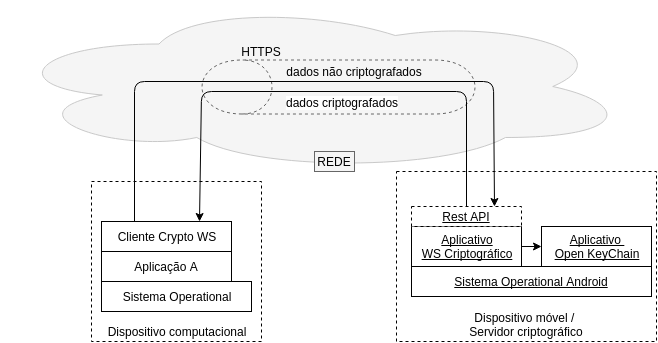

The diagram above was exported from draw.io. Its source (the exported page's mxGraphModel, read from the mxfile embedded in the PNG):
<mxGraphModel dx="1666" dy="1592" grid="1" gridSize="10" guides="1" tooltips="1" connect="1" arrows="1" fold="1" page="1" pageScale="1" pageWidth="826" pageHeight="1169" background="#ffffff" math="0" shadow="0">
  <root>
    <mxCell id="0" />
    <mxCell id="1" parent="0" />
    <mxCell id="5784b0561d32526-30" value="" style="ellipse;shape=cloud;whiteSpace=wrap;html=1;align=center;fillColor=#f5f5f5;strokeColor=#C9C9C9;" vertex="1" parent="1">
      <mxGeometry x="-20" y="-20" width="630" height="170" as="geometry" />
    </mxCell>
    <mxCell id="5784b0561d32526-1" value="Dispositivo computacional" style="whiteSpace=wrap;html=1;verticalAlign=bottom;dashed=1;" vertex="1" parent="1">
      <mxGeometry x="70" y="160" width="170" height="160" as="geometry" />
    </mxCell>
    <mxCell id="5784b0561d32526-8" value="" style="group" vertex="1" connectable="0" parent="1">
      <mxGeometry x="80" y="200" width="150" height="90" as="geometry" />
    </mxCell>
    <mxCell id="5784b0561d32526-2" value="Cliente Crypto WS" style="whiteSpace=wrap;html=1;" vertex="1" parent="5784b0561d32526-8">
      <mxGeometry width="130" height="30" as="geometry" />
    </mxCell>
    <mxCell id="5784b0561d32526-3" value="Aplicação A" style="whiteSpace=wrap;html=1;" vertex="1" parent="5784b0561d32526-8">
      <mxGeometry y="30" width="130" height="30" as="geometry" />
    </mxCell>
    <mxCell id="5784b0561d32526-7" value="Sistema Operational" style="whiteSpace=wrap;html=1;" vertex="1" parent="5784b0561d32526-8">
      <mxGeometry y="60" width="150" height="30" as="geometry" />
    </mxCell>
    <mxCell id="5784b0561d32526-9" value="" style="shape=cylinder;whiteSpace=wrap;html=1;rotation=-90;dashed=1;fillColor=#f5f5f5;strokeColor=#666666;" vertex="1" parent="1">
      <mxGeometry x="290" y="-71" width="54" height="273" as="geometry" />
    </mxCell>
    <mxCell id="5784b0561d32526-10" value="Dispositivo móvel /&amp;nbsp;&lt;div&gt;Servidor criptográfico&lt;/div&gt;" style="whiteSpace=wrap;html=1;verticalAlign=bottom;dashed=1;" vertex="1" parent="1">
      <mxGeometry x="375" y="150" width="260" height="170" as="geometry" />
    </mxCell>
    <mxCell id="5784b0561d32526-19" value="" style="group" vertex="1" connectable="0" parent="1">
      <mxGeometry x="390" y="185" width="240" height="90" as="geometry" />
    </mxCell>
    <mxCell id="5784b0561d32526-17" value="" style="group;fontStyle=4" vertex="1" connectable="0" parent="5784b0561d32526-19">
      <mxGeometry y="20" width="240" height="70" as="geometry" />
    </mxCell>
    <mxCell id="5784b0561d32526-11" value="Aplicativo&lt;br&gt;WS Criptográfico" style="whiteSpace=wrap;html=1;align=center;fontStyle=4" vertex="1" parent="5784b0561d32526-17">
      <mxGeometry width="110" height="40" as="geometry" />
    </mxCell>
    <mxCell id="5784b0561d32526-12" value="Aplicativo &lt;br&gt;Open KeyChain" style="whiteSpace=wrap;html=1;align=center;fontStyle=4" vertex="1" parent="5784b0561d32526-17">
      <mxGeometry x="130" width="110" height="40" as="geometry" />
    </mxCell>
    <mxCell id="5784b0561d32526-15" style="edgeStyle=orthogonalEdgeStyle;rounded=0;html=1;exitX=1;exitY=0.5;entryX=0;entryY=0.5;jettySize=auto;orthogonalLoop=1;fontStyle=4" edge="1" parent="5784b0561d32526-17" source="5784b0561d32526-11" target="5784b0561d32526-12">
      <mxGeometry relative="1" as="geometry" />
    </mxCell>
    <mxCell id="5784b0561d32526-14" style="edgeStyle=orthogonalEdgeStyle;rounded=0;html=1;exitX=0.5;exitY=1;jettySize=auto;orthogonalLoop=1;fontStyle=4" edge="1" parent="5784b0561d32526-17" source="5784b0561d32526-11" target="5784b0561d32526-11">
      <mxGeometry relative="1" as="geometry" />
    </mxCell>
    <mxCell id="5784b0561d32526-16" value="Sistema Operational Android" style="whiteSpace=wrap;html=1;fontStyle=4" vertex="1" parent="5784b0561d32526-17">
      <mxGeometry y="40" width="240" height="30" as="geometry" />
    </mxCell>
    <mxCell id="5784b0561d32526-18" value="Rest API" style="whiteSpace=wrap;html=1;align=center;dashed=1;fontStyle=4" vertex="1" parent="5784b0561d32526-19">
      <mxGeometry width="110" height="20" as="geometry" />
    </mxCell>
    <mxCell id="5784b0561d32526-20" value="" style="endArrow=classic;html=1;entryX=0.75;entryY=0;exitX=0.5;exitY=0;endFill=1;" edge="1" parent="1" source="5784b0561d32526-18" target="5784b0561d32526-2">
      <mxGeometry width="50" height="50" relative="1" as="geometry">
        <mxPoint x="668" y="68" as="sourcePoint" />
        <mxPoint x="158" y="68" as="targetPoint" />
        <Array as="points">
          <mxPoint x="445" y="70" />
          <mxPoint x="180" y="70" />
        </Array>
      </mxGeometry>
    </mxCell>
    <mxCell id="5784b0561d32526-21" value="dados criptografados" style="text;html=1;resizable=0;points=[];align=center;verticalAlign=middle;labelBackgroundColor=#ffffff;" vertex="1" connectable="0" parent="5784b0561d32526-20">
      <mxGeometry x="-0.8392" y="2" relative="1" as="geometry">
        <mxPoint x="-123" y="-64" as="offset" />
      </mxGeometry>
    </mxCell>
    <mxCell id="5784b0561d32526-22" value="" style="endArrow=classic;html=1;entryX=0.75;entryY=0;exitX=0.25;exitY=0;" edge="1" parent="1" source="5784b0561d32526-2" target="5784b0561d32526-18">
      <mxGeometry width="50" height="50" relative="1" as="geometry">
        <mxPoint x="80" y="100" as="sourcePoint" />
        <mxPoint x="130" y="50" as="targetPoint" />
        <Array as="points">
          <mxPoint x="113" y="60" />
          <mxPoint x="472" y="60" />
        </Array>
      </mxGeometry>
    </mxCell>
    <mxCell id="5784b0561d32526-23" value="HTTPS" style="text;html=1;strokeColor=none;fillColor=none;align=center;verticalAlign=middle;whiteSpace=wrap;dashed=1;" vertex="1" parent="1">
      <mxGeometry x="220" y="20" width="40" height="20" as="geometry" />
    </mxCell>
    <mxCell id="5784b0561d32526-29" value="dados não criptografados" style="text;html=1;strokeColor=none;fillColor=none;align=center;verticalAlign=middle;whiteSpace=wrap;dashed=1;" vertex="1" parent="1">
      <mxGeometry x="263" y="40" width="140" height="20" as="geometry" />
    </mxCell>
    <mxCell id="5784b0561d32526-31" value="REDE" style="text;html=1;strokeColor=#666666;fillColor=#f5f5f5;align=center;verticalAlign=middle;whiteSpace=wrap;rounded=0;" vertex="1" parent="1">
      <mxGeometry x="293" y="130" width="40" height="20" as="geometry" />
    </mxCell>
  </root>
</mxGraphModel>